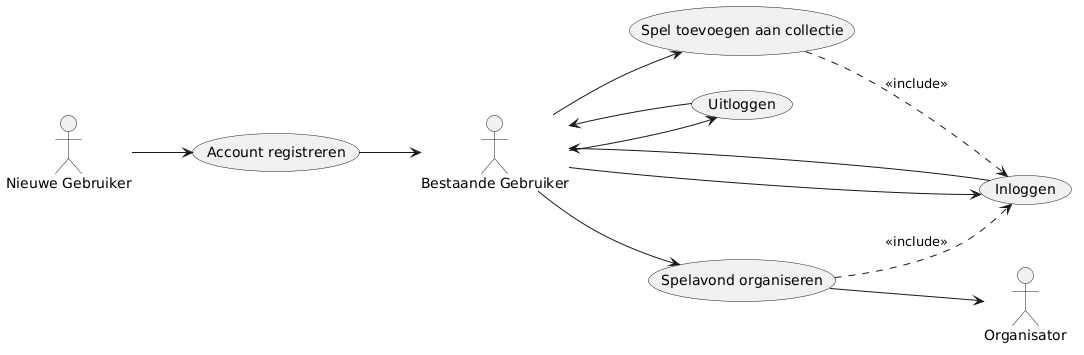

The diagram above was rendered by PlantUML. Its source (embedded in the PNG):
@startuml
left to right direction
actor "Nieuwe Gebruiker" as A1
actor "Bestaande Gebruiker" as A2
actor "Organisator" as A3
usecase "Account registreren" as UC1
usecase "Inloggen" as UC2
usecase "Uitloggen" as UC3
usecase "Spelavond organiseren" as UC4
usecase "Spel toevoegen aan collectie" as UC5

A1 --> UC1
UC1 --> A2
A2 --> UC4 
UC4 --> A3
A2 --> UC2
UC2 --> A2
A2 --> UC3
UC3 --> A2
A2 --> UC5

UC4 ..> UC2 : <<include>>
UC5 ..> UC2 : <<include>>
@enduml